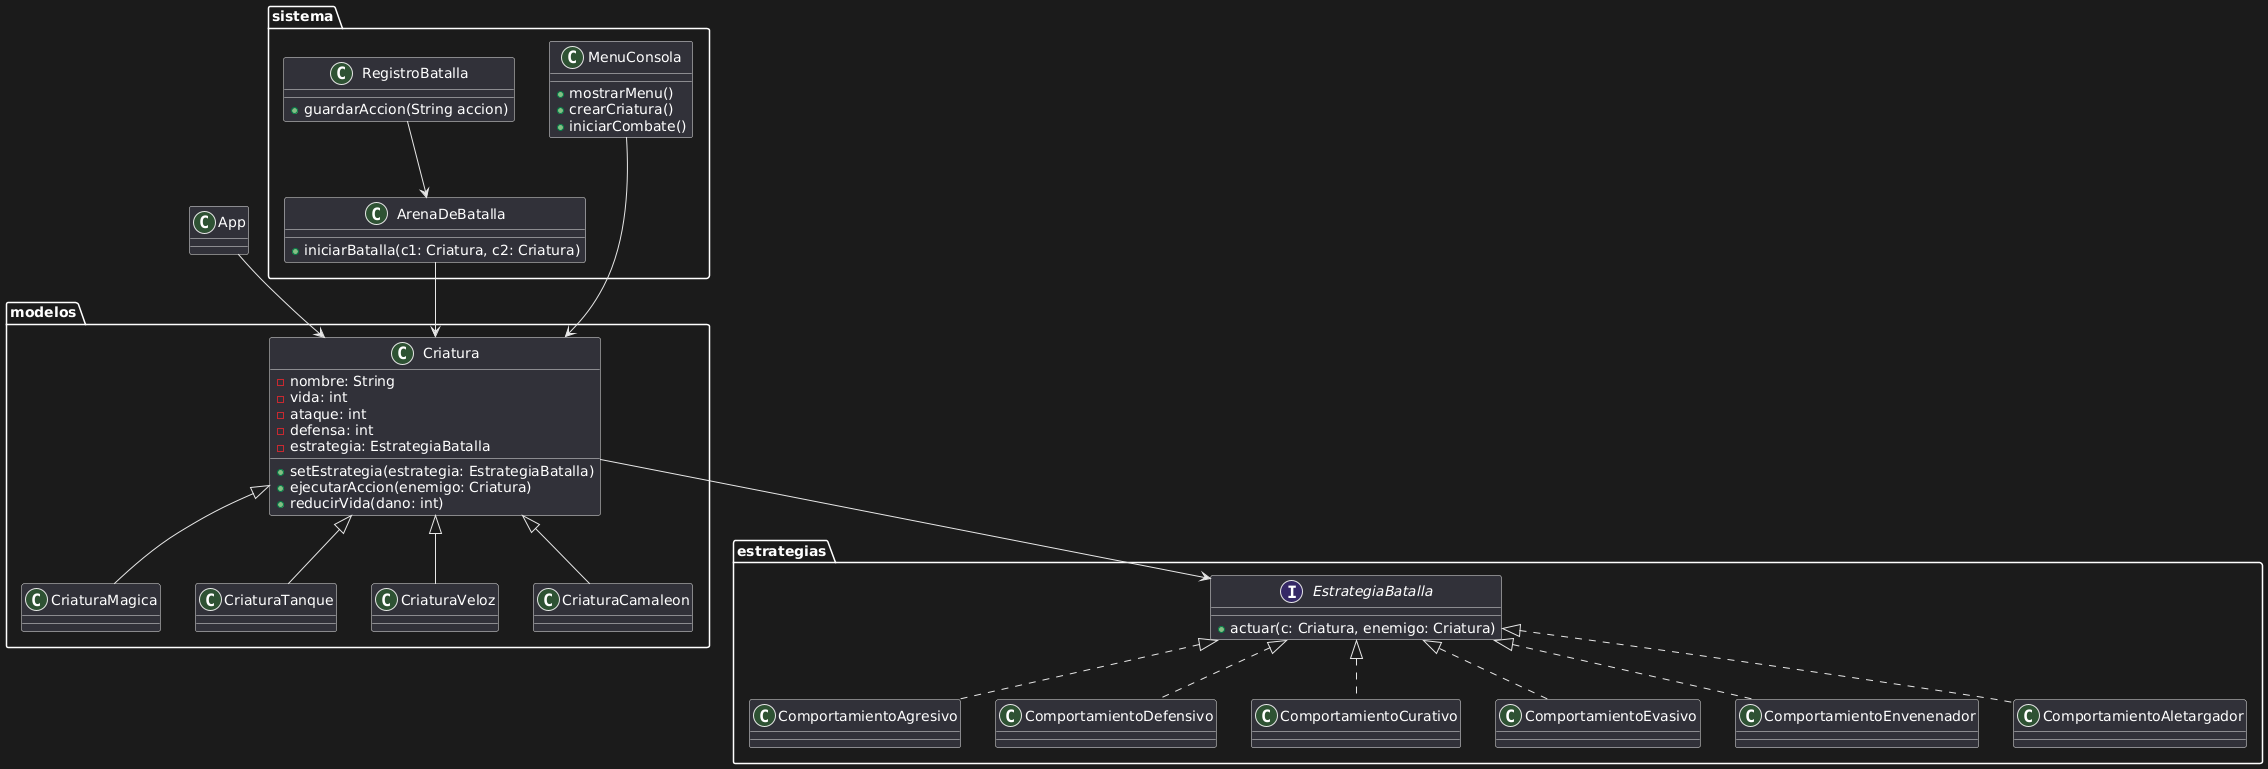

The diagram above was rendered by PlantUML. Its source (embedded in the PNG):
@startuml
package estrategias {
  interface EstrategiaBatalla {
    +actuar(c: Criatura, enemigo: Criatura)
  }

  class ComportamientoAgresivo implements EstrategiaBatalla
  class ComportamientoDefensivo implements EstrategiaBatalla
  class ComportamientoCurativo implements EstrategiaBatalla
  class ComportamientoEvasivo implements EstrategiaBatalla
  class ComportamientoEnvenenador implements EstrategiaBatalla
  class ComportamientoAletargador implements EstrategiaBatalla
}

package modelos {
  class Criatura {
    -nombre: String
    -vida: int
    -ataque: int
    -defensa: int
    -estrategia: EstrategiaBatalla
    +setEstrategia(estrategia: EstrategiaBatalla)
    +ejecutarAccion(enemigo: Criatura)
    +reducirVida(dano: int)
  }

  class CriaturaMagica extends Criatura
  class CriaturaTanque extends Criatura
  class CriaturaVeloz extends Criatura
  class CriaturaCamaleon extends Criatura
}

package sistema {
  class ArenaDeBatalla {
    +iniciarBatalla(c1: Criatura, c2: Criatura)
  }

  class RegistroBatalla {
    +guardarAccion(String accion)
  }

  class MenuConsola {
    +mostrarMenu()
    +crearCriatura()
    +iniciarCombate()
  }
}

App --> modelos.Criatura
modelos.Criatura --> estrategias.EstrategiaBatalla
sistema.ArenaDeBatalla --> modelos.Criatura
sistema.RegistroBatalla --> sistema.ArenaDeBatalla
sistema.MenuConsola --> modelos.Criatura
@enduml